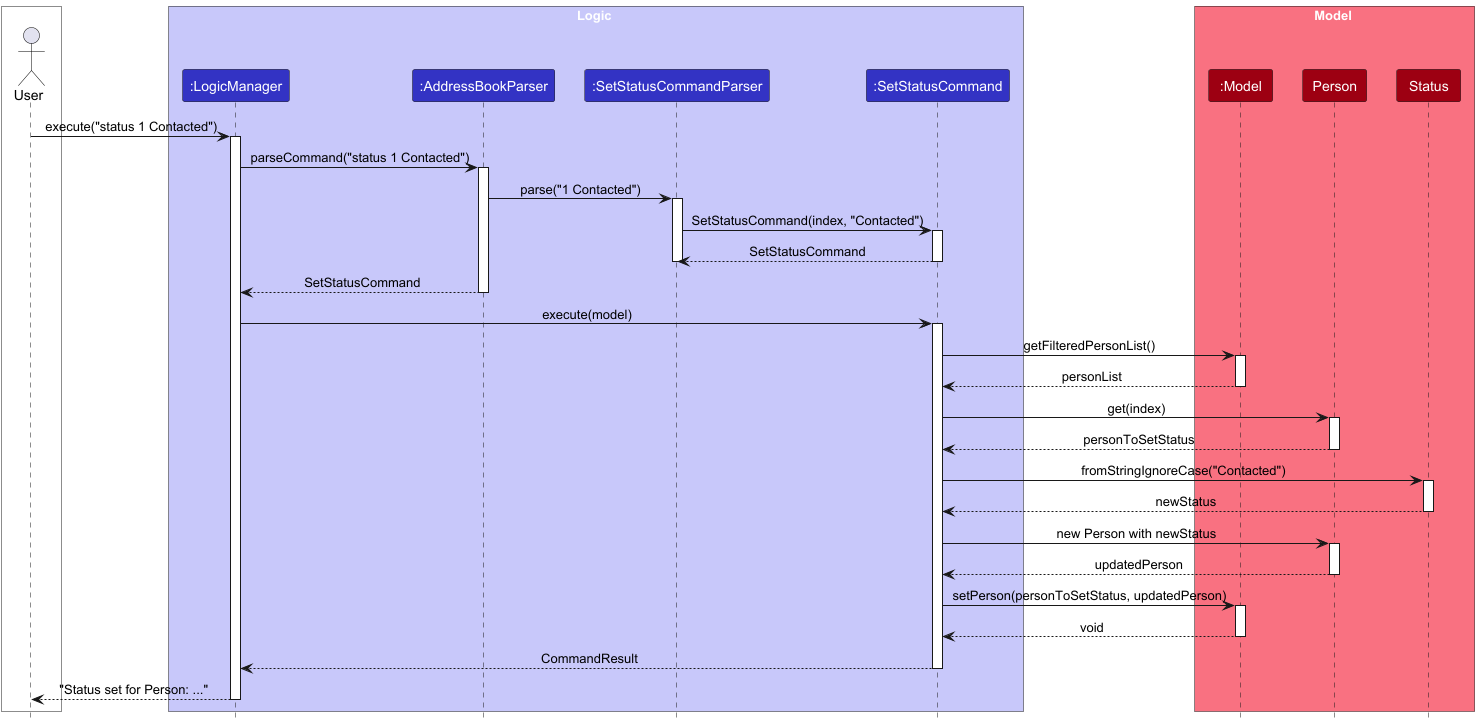

The diagram above was rendered by PlantUML. Its source (embedded in the PNG):
@startuml
!include style.puml
skinparam ArrowFontStyle plain

box External #white
actor User as user
end box

box Logic LOGIC_COLOR_T1
participant ":LogicManager" as logic LOGIC_COLOR
participant ":AddressBookParser" as abp LOGIC_COLOR
participant ":SetStatusCommandParser" as sscp LOGIC_COLOR
participant ":SetStatusCommand" as ssc LOGIC_COLOR
end box

box Model MODEL_COLOR_T1
participant ":Model" as model MODEL_COLOR
participant "Person" as person MODEL_COLOR
participant "Status" as status MODEL_COLOR
end box

user -> logic : execute("status 1 Contacted")
activate logic
logic -> abp : parseCommand("status 1 Contacted")
activate abp
abp -> sscp : parse("1 Contacted")
activate sscp
sscp -> ssc : SetStatusCommand(index, "Contacted")
activate ssc
ssc --> sscp : SetStatusCommand
deactivate ssc
deactivate sscp
abp --> logic : SetStatusCommand
deactivate abp
logic -> ssc : execute(model)
activate ssc
ssc -> model : getFilteredPersonList()
activate model
model --> ssc : personList
deactivate model
ssc -> person : get(index)
activate person
person --> ssc : personToSetStatus
deactivate person
ssc -> status : fromStringIgnoreCase("Contacted")
activate status
status --> ssc : newStatus
deactivate status
ssc -> person : new Person with newStatus
activate person
person --> ssc : updatedPerson
deactivate person
ssc -> model : setPerson(personToSetStatus, updatedPerson)
activate model
model --> ssc : void
deactivate model
ssc --> logic : CommandResult
deactivate ssc
logic --> user : "Status set for Person: ..."
deactivate logic
@enduml